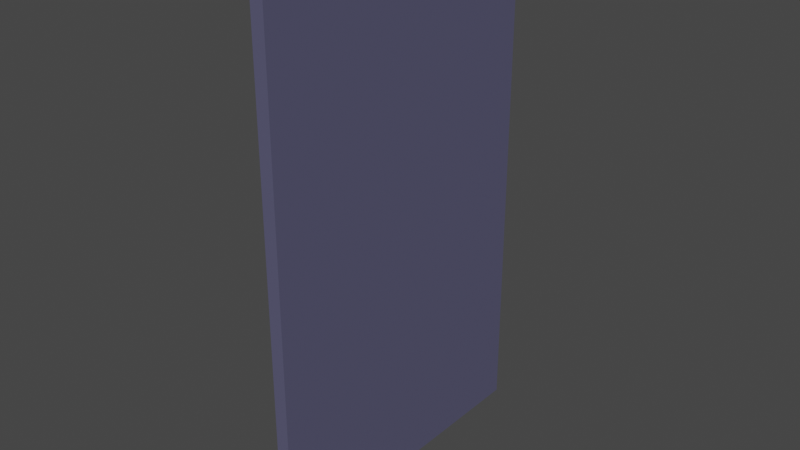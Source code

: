 # Source: bbk-door.blend  (saved by Blender 2.91.10; exported with 4.5.12 LTS)
import bpy
from mathutils import Matrix  # noqa: F401  (used for matrix-valued properties, if any)

bpy.ops.wm.read_factory_settings(use_empty=True)
scene = bpy.context.scene
scene.name = 'Scene'

# ---- collections
col_collection = bpy.data.collections.new('Collection'); scene.collection.children.link(col_collection)

# ---- materials (node trees are filled in below, after node groups)
mat_material = bpy.data.materials.new('Material')
mat_material.alpha_threshold = 0.0
mat_material.use_transparent_shadow = False
mat_material.line_color = (0.0, 0.0, 0.0, 1.0)

# ---- material node trees
mat_material.use_nodes = True; mat_material.node_tree.nodes.clear()
_N = mat_material.node_tree.nodes; _L = mat_material.node_tree.links
n0 = _N.new('ShaderNodeOutputMaterial'); n0.name = 'Material Output'; n0.location = (300, 300)
n1 = _N.new('ShaderNodeBsdfPrincipled'); n1.name = 'Principled BSDF'; n1.location = (10, 300)
n1.distribution = 'GGX'
n1.subsurface_method = 'BURLEY'
n1.inputs[0].default_value = (0.1003, 0.09816, 0.1734, 1.0)
n1.inputs[2].default_value = 0.4
n1.inputs[3].default_value = 1.45
n1.inputs[27].default_value = (0.0, 0.0, 0.0, 1.0)
n1.inputs[28].default_value = 1.0
_L.new(n1.outputs[0], n0.inputs[0])
n0.is_active_output = True

# ---- world
world_world = bpy.data.worlds.new('World'); scene.world = world_world
world_world.use_nodes = True; world_world.node_tree.nodes.clear()
_N = world_world.node_tree.nodes; _L = world_world.node_tree.links
n0 = _N.new('ShaderNodeOutputWorld'); n0.name = 'World Output'; n0.location = (300, 300)
n1 = _N.new('ShaderNodeBackground'); n1.name = 'Background'; n1.location = (10, 300)
n1.inputs[0].default_value = (0.05088, 0.05088, 0.05088, 1.0)
_L.new(n1.outputs[0], n0.inputs[0])
n0.is_active_output = True
world_world.color = (0.05088, 0.05088, 0.05088)
world_world.use_sun_shadow = False
world_world.sun_shadow_jitter_overblur = 0.0

# ---- meshes
me_cube = bpy.data.meshes.new('Cube')
me_cube.from_pydata([(1.0, 1.0, 1.0), (1.0, 1.0, -1.0), (1.0, -1.0, 1.0), (1.0, -1.0, -1.0), (-1.0, 1.0, 1.0), (-1.0, 1.0, -1.0), (-1.0, -1.0, 1.0), (-1.0, -1.0, -1.0)], [], [(0, 4, 6, 2), (3, 2, 6, 7), (7, 6, 4, 5), (5, 1, 3, 7), (1, 0, 2, 3), (5, 4, 0, 1)])
_uv = me_cube.uv_layers.new(name='UVMap')
_uv.uv.foreach_set('vector', [0.625, 0.5, 0.875, 0.5, 0.875, 0.75, 0.625, 0.75, 0.375, 0.75, 0.625, 0.75, 0.625, 1.0, 0.375, 1.0, 0.375, 0.0, 0.625, 0.0, 0.625, 0.25, 0.375, 0.25, 0.125, 0.5, 0.375, 0.5, 0.375, 0.75, 0.125, 0.75, 0.375, 0.5, 0.625, 0.5, 0.625, 0.75, 0.375, 0.75, 0.375, 0.25, 0.625, 0.25, 0.625, 0.5, 0.375, 0.5])
me_cube.materials.append(mat_material)
me_cube.use_remesh_preserve_volume = False
me_cube.use_remesh_preserve_attributes = False
me_cube.use_mirror_vertex_groups = False
me_cube.update()

# ---- objects
ob_cube = bpy.data.objects.new('Cube', me_cube)

# ---- transforms, parenting, visibility, modifiers, constraints
ob_cube.location = (0.0, 0.0, 0.0)
ob_cube.scale = (0.05, 1.2, 2.0)
ob_cube.lock_rotations_4d = False
ob_cube.empty_display_type = 'ARROWS'
ob_cube.lineart.crease_threshold = 0.0

# ---- collection membership
col_collection.objects.link(ob_cube)

# ---- scene / render settings (as saved in the file)
scene.frame_start = 1; scene.frame_end = 250; scene.frame_set(1)
scene.render.engine = 'BLENDER_EEVEE_NEXT'
scene.cycles.use_denoising = False
scene.cycles.samples = 128
scene.cycles.sampling_pattern = 'TABULATED_SOBOL'
scene.cycles.use_adaptive_sampling = False
scene.cycles.use_light_tree = False
scene.view_settings.view_transform = 'Filmic'
bpy.context.view_layer.update()

# ---- added for rendering (the .blend has no active camera and no usable light): camera, sun
cam_auto = bpy.data.cameras.new('AutoCamera')
cam_auto.lens = 50.0
cam_auto.sensor_width = 36.0
cam_auto.clip_end = 1000.0
ob_auto_camera = bpy.data.objects.new('AutoCamera', cam_auto)
scene.collection.objects.link(ob_auto_camera)
ob_auto_camera.location = (4.31694, -5.18033, 3.45356)
ob_auto_camera.rotation_euler = (1.09748, -7.21219e-08, 0.694738)
scene.camera = ob_auto_camera
light_auto_sun = bpy.data.lights.new('AutoSun', 'SUN')
light_auto_sun.energy = 3.0
light_auto_sun.angle = 0.0523599
ob_auto_sun = bpy.data.objects.new('AutoSun', light_auto_sun)
scene.collection.objects.link(ob_auto_sun)
ob_auto_sun.rotation_euler = (0.872665, 0.174533, 0.523599)
bpy.context.view_layer.update()
